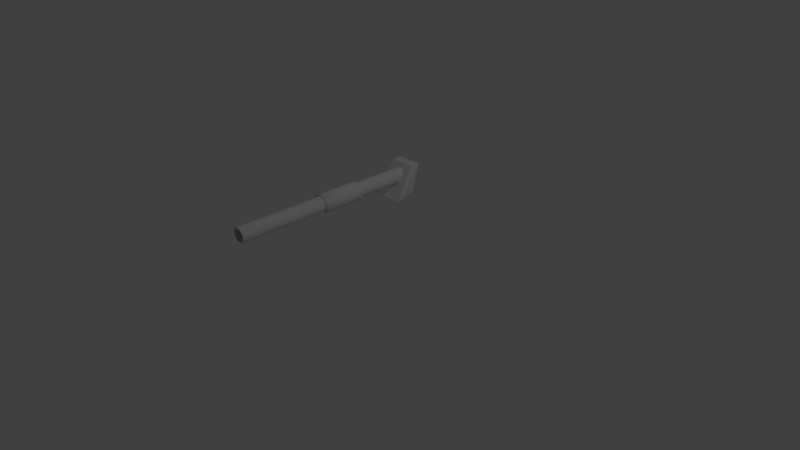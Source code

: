 # Source: cannon.blend  (saved by Blender 2.69.0; exported with 4.5.12 LTS)
import bpy
from mathutils import Matrix  # noqa: F401  (used for matrix-valued properties, if any)

bpy.ops.wm.read_factory_settings(use_empty=True)
scene = bpy.context.scene
scene.name = 'Scene'

# ---- collections
col_collection_1 = bpy.data.collections.new('Collection 1'); scene.collection.children.link(col_collection_1)

# ---- world
world_world = bpy.data.worlds.new('World'); scene.world = world_world
world_world.color = (0.05088, 0.05088, 0.05088)
world_world.use_sun_shadow = False
world_world.sun_shadow_jitter_overblur = 0.0
world_world.cycles.sampling_method = 'MANUAL'
world_world.cycles.sample_map_resolution = 256

# ---- cameras
cam_camera = bpy.data.cameras.new('Camera')
cam_camera.clip_end = 100.0
cam_camera.lens = 35.0
cam_camera.sensor_width = 32.0
cam_camera.sensor_height = 18.0
cam_camera.ortho_scale = 7.314
cam_camera.dof.focus_distance = 0.0
cam_camera.dof.aperture_fstop = 128.0

# ---- lights
light_lamp = bpy.data.lights.new('Lamp', 'POINT')
light_lamp.transmission_factor = 0.0
light_lamp.cutoff_distance = 30.0
light_lamp.energy = 100.0
light_lamp.shadow_buffer_clip_start = 1.001
light_lamp.shadow_soft_size = 0.1
light_lamp.shadow_maximum_resolution = 0.006
light_lamp.use_absolute_resolution = True
light_lamp.cycles.use_multiple_importance_sampling = False
light_lamp_001 = bpy.data.lights.new('Lamp.001', 'POINT')
light_lamp_001.transmission_factor = 0.0
light_lamp_001.cutoff_distance = 30.0
light_lamp_001.energy = 100.0
light_lamp_001.shadow_buffer_clip_start = 1.001
light_lamp_001.shadow_soft_size = 0.1
light_lamp_001.shadow_maximum_resolution = 0.006
light_lamp_001.use_absolute_resolution = True
light_lamp_001.cycles.use_multiple_importance_sampling = False

# ---- meshes
me_cube = bpy.data.meshes.new('Cube')
me_cube.from_pydata([(-1.261, -0.72, -0.9753), (-1.0, 1.0, -0.6897), (1.0, 1.0, -0.6897), (1.261, -0.72, -0.9753), (-0.929, 0.9065, 1.326), (-1.0, 1.612, 1.333), (1.0, 1.612, 1.333), (0.929, 0.9065, 1.326)], [], [(4, 5, 1, 0), (5, 6, 2, 1), (6, 7, 3, 2), (7, 4, 0, 3), (0, 1, 2, 3), (7, 6, 5, 4)])
me_cube.use_remesh_preserve_volume = False
me_cube.use_remesh_preserve_attributes = False
me_cube.use_mirror_vertex_groups = False
me_cube.update()
me_cylinder = bpy.data.meshes.new('Cylinder')
me_cylinder.from_pydata([(0.0, 1.0, -1.0), (0.0, 1.0, 1.0), (0.1951, 0.9808, -1.0), (0.1951, 0.9808, 1.0), (0.3827, 0.9239, -1.0), (0.3827, 0.9239, 1.0), (0.5556, 0.8315, -1.0), (0.5556, 0.8315, 1.0), (0.7071, 0.7071, -1.0), (0.7071, 0.7071, 1.0), (0.8315, 0.5556, -1.0), (0.8315, 0.5556, 1.0), (0.9239, 0.3827, -1.0), (0.9239, 0.3827, 1.0), (0.9808, 0.1951, -1.0), (0.9808, 0.1951, 1.0), (1.0, 7.55e-08, -1.0), (1.0, 7.55e-08, 1.0), (0.9808, -0.1951, -1.0), (0.9808, -0.1951, 1.0), (0.9239, -0.3827, -1.0), (0.9239, -0.3827, 1.0), (0.8315, -0.5556, -1.0), (0.8315, -0.5556, 1.0), (0.7071, -0.7071, -1.0), (0.7071, -0.7071, 1.0), (0.5556, -0.8315, -1.0), (0.5556, -0.8315, 1.0), (0.3827, -0.9239, -1.0), (0.3827, -0.9239, 1.0), (0.1951, -0.9808, -1.0), (0.1951, -0.9808, 1.0), (-3.258e-07, -1.0, -1.0), (-3.258e-07, -1.0, 1.0), (-0.1951, -0.9808, -1.0), (-0.1951, -0.9808, 1.0), (-0.3827, -0.9239, -1.0), (-0.3827, -0.9239, 1.0), (-0.5556, -0.8315, -1.0), (-0.5556, -0.8315, 1.0), (-0.7071, -0.7071, -1.0), (-0.7071, -0.7071, 1.0), (-0.8315, -0.5556, -1.0), (-0.8315, -0.5556, 1.0), (-0.9239, -0.3827, -1.0), (-0.9239, -0.3827, 1.0), (-0.9808, -0.1951, -1.0), (-0.9808, -0.1951, 1.0), (-1.0, 9.656e-07, -1.0), (-1.0, 9.656e-07, 1.0), (-0.9808, 0.1951, -1.0), (-0.9808, 0.1951, 1.0), (-0.9239, 0.3827, -1.0), (-0.9239, 0.3827, 1.0), (-0.8315, 0.5556, -1.0), (-0.8315, 0.5556, 1.0), (-0.7071, 0.7071, -1.0), (-0.7071, 0.7071, 1.0), (-0.5556, 0.8315, -1.0), (-0.5556, 0.8315, 1.0), (-0.3827, 0.9239, -1.0), (-0.3827, 0.9239, 1.0), (-0.1951, 0.9808, -1.0), (-0.1951, 0.9808, 1.0), (2.298e-08, 0.8064, -1.0), (0.1573, 0.7909, -1.0), (0.3086, 0.745, -1.0), (0.448, 0.6705, -1.0), (0.5702, 0.5702, -1.0), (0.6705, 0.448, -1.0), (0.745, 0.3086, -1.0), (0.7909, 0.1573, -1.0), (0.8064, 1.16e-07, -1.0), (0.7909, -0.1573, -1.0), (0.745, -0.3086, -1.0), (0.6705, -0.448, -1.0), (0.5702, -0.5702, -1.0), (0.448, -0.6705, -1.0), (0.3086, -0.745, -1.0), (0.1573, -0.7909, -1.0), (-2.398e-07, -0.8064, -1.0), (-0.1573, -0.7909, -1.0), (-0.3086, -0.745, -1.0), (-0.448, -0.6705, -1.0), (-0.5702, -0.5702, -1.0), (-0.6705, -0.448, -1.0), (-0.745, -0.3086, -1.0), (-0.7909, -0.1573, -1.0), (-0.8064, 8.339e-07, -1.0), (-0.7909, 0.1573, -1.0), (-0.745, 0.3086, -1.0), (-0.6705, 0.448, -1.0), (-0.5702, 0.5702, -1.0), (-0.448, 0.6705, -1.0), (-0.3086, 0.745, -1.0), (-0.1573, 0.7909, -1.0), (2.298e-08, 0.8064, -1.0), (0.1573, 0.7909, -1.0), (0.3086, 0.745, -1.0), (0.448, 0.6705, -1.0), (0.5702, 0.5702, -1.0), (0.6705, 0.448, -1.0), (0.745, 0.3086, -1.0), (0.7909, 0.1573, -1.0), (0.8064, 1.16e-07, -1.0), (0.7909, -0.1573, -1.0), (0.745, -0.3086, -1.0), (0.6705, -0.448, -1.0), (0.5702, -0.5702, -1.0), (0.448, -0.6705, -1.0), (0.3086, -0.745, -1.0), (0.1573, -0.7909, -1.0), (-2.398e-07, -0.8064, -1.0), (-0.1573, -0.7909, -1.0), (-0.3086, -0.745, -1.0), (-0.448, -0.6705, -1.0), (-0.5702, -0.5702, -1.0), (-0.6705, -0.448, -1.0), (-0.745, -0.3086, -1.0), (-0.7909, -0.1573, -1.0), (-0.8064, 8.339e-07, -1.0), (-0.7909, 0.1573, -1.0), (-0.745, 0.3086, -1.0), (-0.6705, 0.448, -1.0), (-0.5702, 0.5702, -1.0), (-0.448, 0.6705, -1.0), (-0.3086, 0.745, -1.0), (-0.1573, 0.7909, -1.0), (-2.815e-06, 0.8064, -0.0784), (0.1573, 0.7909, -0.0784), (0.3086, 0.745, -0.0784), (0.448, 0.6705, -0.0784), (0.5702, 0.5702, -0.0784), (0.6705, 0.448, -0.0784), (0.745, 0.3086, -0.0784), (0.7909, 0.1573, -0.0784), (0.8064, 3.783e-07, -0.0784), (0.7909, -0.1573, -0.0784), (0.745, -0.3086, -0.0784), (0.6705, -0.448, -0.0784), (0.5702, -0.5702, -0.0784), (0.448, -0.6705, -0.0784), (0.3086, -0.745, -0.0784), (0.1573, -0.7909, -0.0784), (-3.078e-06, -0.8064, -0.0784), (-0.1573, -0.7909, -0.0784), (-0.3086, -0.745, -0.0784), (-0.448, -0.6705, -0.0784), (-0.5702, -0.5702, -0.0784), (-0.6705, -0.448, -0.0784), (-0.745, -0.3086, -0.0784), (-0.7909, -0.1573, -0.0784), (-0.8064, 1.096e-06, -0.0784), (-0.7909, 0.1573, -0.0784), (-0.745, 0.3086, -0.0784), (-0.6705, 0.448, -0.0784), (-0.5702, 0.5702, -0.0784), (-0.448, 0.6705, -0.0784), (-0.3086, 0.745, -0.0784), (-0.1573, 0.7909, -0.0784)], [], [(0, 1, 3, 2), (2, 3, 5, 4), (4, 5, 7, 6), (6, 7, 9, 8), (8, 9, 11, 10), (10, 11, 13, 12), (12, 13, 15, 14), (14, 15, 17, 16), (16, 17, 19, 18), (18, 19, 21, 20), (20, 21, 23, 22), (22, 23, 25, 24), (24, 25, 27, 26), (26, 27, 29, 28), (28, 29, 31, 30), (30, 31, 33, 32), (32, 33, 35, 34), (34, 35, 37, 36), (36, 37, 39, 38), (38, 39, 41, 40), (40, 41, 43, 42), (42, 43, 45, 44), (44, 45, 47, 46), (46, 47, 49, 48), (48, 49, 51, 50), (50, 51, 53, 52), (52, 53, 55, 54), (54, 55, 57, 56), (56, 57, 59, 58), (58, 59, 61, 60), (3, 1, 63, 61, 59, 57, 55, 53, 51, 49, 47, 45, 43, 41, 39, 37, 35, 33, 31, 29, 27, 25, 23, 21, 19, 17, 15, 13, 11, 9, 7, 5), (62, 63, 1, 0), (60, 61, 63, 62), (52, 54, 91, 90), (91, 92, 124, 123), (8, 10, 69, 68), (30, 32, 80, 79), (58, 60, 94, 93), (36, 38, 83, 82), (0, 2, 65, 64), (14, 16, 72, 71), (42, 44, 86, 85), (20, 22, 75, 74), (48, 50, 89, 88), (4, 6, 67, 66), (26, 28, 78, 77), (54, 56, 92, 91), (32, 34, 81, 80), (10, 12, 70, 69), (60, 62, 95, 94), (38, 40, 84, 83), (16, 18, 73, 72), (44, 46, 87, 86), (22, 24, 76, 75), (50, 52, 90, 89), (6, 8, 68, 67), (28, 30, 79, 78), (56, 58, 93, 92), (34, 36, 82, 81), (12, 14, 71, 70), (62, 0, 64, 95), (40, 42, 85, 84), (18, 20, 74, 73), (46, 48, 88, 87), (2, 4, 66, 65), (24, 26, 77, 76), (125, 126, 158, 157), (80, 81, 113, 112), (69, 70, 102, 101), (89, 90, 122, 121), (67, 68, 100, 99), (78, 79, 111, 110), (87, 88, 120, 119), (65, 66, 98, 97), (76, 77, 109, 108), (85, 86, 118, 117), (74, 75, 107, 106), (94, 95, 127, 126), (83, 84, 116, 115), (72, 73, 105, 104), (92, 93, 125, 124), (81, 82, 114, 113), (70, 71, 103, 102), (90, 91, 123, 122), (68, 69, 101, 100), (79, 80, 112, 111), (88, 89, 121, 120), (66, 67, 99, 98), (77, 78, 110, 109), (86, 87, 119, 118), (64, 65, 97, 96), (75, 76, 108, 107), (95, 64, 96, 127), (84, 85, 117, 116), (73, 74, 106, 105), (93, 94, 126, 125), (82, 83, 115, 114), (71, 72, 104, 103), (128, 129, 130, 131, 132, 133, 134, 135, 136, 137, 138, 139, 140, 141, 142, 143, 144, 145, 146, 147, 148, 149, 150, 151, 152, 153, 154, 155, 156, 157, 158, 159), (114, 115, 147, 146), (103, 104, 136, 135), (123, 124, 156, 155), (112, 113, 145, 144), (101, 102, 134, 133), (121, 122, 154, 153), (99, 100, 132, 131), (110, 111, 143, 142), (119, 120, 152, 151), (97, 98, 130, 129), (108, 109, 141, 140), (117, 118, 150, 149), (106, 107, 139, 138), (126, 127, 159, 158), (115, 116, 148, 147), (104, 105, 137, 136), (124, 125, 157, 156), (113, 114, 146, 145), (102, 103, 135, 134), (122, 123, 155, 154), (100, 101, 133, 132), (111, 112, 144, 143), (120, 121, 153, 152), (98, 99, 131, 130), (109, 110, 142, 141), (118, 119, 151, 150), (96, 97, 129, 128), (107, 108, 140, 139), (127, 96, 128, 159), (116, 117, 149, 148), (105, 106, 138, 137)])
me_cylinder.polygons.foreach_set('use_smooth', [True] * 130)
me_cylinder.use_remesh_preserve_volume = False
me_cylinder.use_remesh_preserve_attributes = False
me_cylinder.use_mirror_vertex_groups = False
me_cylinder.update()
me_cylinder_002 = bpy.data.meshes.new('Cylinder.002')
me_cylinder_002.from_pydata([(0.0, 1.0, -1.0), (0.0, 1.0, 1.0), (0.1951, 0.9808, -1.0), (0.1951, 0.9808, 1.0), (0.3827, 0.9239, -1.0), (0.3827, 0.9239, 1.0), (0.5556, 0.8315, -1.0), (0.5556, 0.8315, 1.0), (0.7071, 0.7071, -1.0), (0.7071, 0.7071, 1.0), (0.8315, 0.5556, -1.0), (0.8315, 0.5556, 1.0), (0.9239, 0.3827, -1.0), (0.9239, 0.3827, 1.0), (0.9808, 0.1951, -1.0), (0.9808, 0.1951, 1.0), (1.0, 7.55e-08, -1.0), (1.0, 7.55e-08, 1.0), (0.9808, -0.1951, -1.0), (0.9808, -0.1951, 1.0), (0.9239, -0.3827, -1.0), (0.9239, -0.3827, 1.0), (0.8315, -0.5556, -1.0), (0.8315, -0.5556, 1.0), (0.7071, -0.7071, -1.0), (0.7071, -0.7071, 1.0), (0.5556, -0.8315, -1.0), (0.5556, -0.8315, 1.0), (0.3827, -0.9239, -1.0), (0.3827, -0.9239, 1.0), (0.1951, -0.9808, -1.0), (0.1951, -0.9808, 1.0), (-3.258e-07, -1.0, -1.0), (-3.258e-07, -1.0, 1.0), (-0.1951, -0.9808, -1.0), (-0.1951, -0.9808, 1.0), (-0.3827, -0.9239, -1.0), (-0.3827, -0.9239, 1.0), (-0.5556, -0.8315, -1.0), (-0.5556, -0.8315, 1.0), (-0.7071, -0.7071, -1.0), (-0.7071, -0.7071, 1.0), (-0.8315, -0.5556, -1.0), (-0.8315, -0.5556, 1.0), (-0.9239, -0.3827, -1.0), (-0.9239, -0.3827, 1.0), (-0.9808, -0.1951, -1.0), (-0.9808, -0.1951, 1.0), (-1.0, 9.656e-07, -1.0), (-1.0, 9.656e-07, 1.0), (-0.9808, 0.1951, -1.0), (-0.9808, 0.1951, 1.0), (-0.9239, 0.3827, -1.0), (-0.9239, 0.3827, 1.0), (-0.8315, 0.5556, -1.0), (-0.8315, 0.5556, 1.0), (-0.7071, 0.7071, -1.0), (-0.7071, 0.7071, 1.0), (-0.5556, 0.8315, -1.0), (-0.5556, 0.8315, 1.0), (-0.3827, 0.9239, -1.0), (-0.3827, 0.9239, 1.0), (-0.1951, 0.9808, -1.0), (-0.1951, 0.9808, 1.0)], [], [(0, 1, 3, 2), (2, 3, 5, 4), (4, 5, 7, 6), (6, 7, 9, 8), (8, 9, 11, 10), (10, 11, 13, 12), (12, 13, 15, 14), (14, 15, 17, 16), (16, 17, 19, 18), (18, 19, 21, 20), (20, 21, 23, 22), (22, 23, 25, 24), (24, 25, 27, 26), (26, 27, 29, 28), (28, 29, 31, 30), (30, 31, 33, 32), (32, 33, 35, 34), (34, 35, 37, 36), (36, 37, 39, 38), (38, 39, 41, 40), (40, 41, 43, 42), (42, 43, 45, 44), (44, 45, 47, 46), (46, 47, 49, 48), (48, 49, 51, 50), (50, 51, 53, 52), (52, 53, 55, 54), (54, 55, 57, 56), (56, 57, 59, 58), (58, 59, 61, 60), (3, 1, 63, 61, 59, 57, 55, 53, 51, 49, 47, 45, 43, 41, 39, 37, 35, 33, 31, 29, 27, 25, 23, 21, 19, 17, 15, 13, 11, 9, 7, 5), (62, 63, 1, 0), (60, 61, 63, 62), (0, 2, 4, 6, 8, 10, 12, 14, 16, 18, 20, 22, 24, 26, 28, 30, 32, 34, 36, 38, 40, 42, 44, 46, 48, 50, 52, 54, 56, 58, 60, 62)])
me_cylinder_002.polygons.foreach_set('use_smooth', [True] * 34)
me_cylinder_002.use_remesh_preserve_volume = False
me_cylinder_002.use_remesh_preserve_attributes = False
me_cylinder_002.use_mirror_vertex_groups = False
me_cylinder_002.update()

# ---- objects
ob_cube = bpy.data.objects.new('Cube', me_cube)
ob_cannon = bpy.data.objects.new('Cannon', me_cylinder)
ob_lamp = bpy.data.objects.new('Lamp', light_lamp)
ob_camera = bpy.data.objects.new('Camera', cam_camera)
ob_cannon_001 = bpy.data.objects.new('Cannon.001', me_cylinder_002)
ob_lamp_001 = bpy.data.objects.new('Lamp.001', light_lamp_001)

# ---- transforms, parenting, visibility, modifiers, constraints
ob_cube.location = (-0.07972, 0.439, 0.8422)
ob_cube.scale = (0.1737, 0.1737, 0.1737)
ob_cube.lineart.crease_threshold = 0.0
ob_cannon.location = (-0.08147, -0.6845, 0.9246)
ob_cannon.rotation_euler = (-1.571, -0.0, 3.142)
ob_cannon.scale = (-0.09982, -0.09982, -1.233)
ob_cannon.lineart.crease_threshold = 0.0
ob_lamp.location = (4.076, 1.005, 5.904)
ob_lamp.rotation_euler = (0.6503, 0.05522, 1.866)
ob_lamp.lock_rotations_4d = False
ob_lamp.empty_display_type = 'ARROWS'
ob_lamp.color = (0.0, 0.0, 0.0, 0.0)
ob_lamp.lineart.crease_threshold = 0.0
ob_camera.location = (7.481, -6.508, 5.344)
ob_camera.rotation_euler = (1.109, 0.01082, 0.8149)
ob_camera.lock_rotations_4d = False
ob_camera.empty_display_type = 'ARROWS'
ob_camera.color = (0.0, 0.0, 0.0, 0.0)
ob_camera.display_type = 'WIRE'
ob_camera.lineart.crease_threshold = 0.0
ob_cannon_001.location = (-0.08147, -0.4687, 0.9246)
ob_cannon_001.rotation_euler = (-1.571, -0.0, 3.142)
ob_cannon_001.scale = (-0.124, -0.124, -0.2754)
ob_cannon_001.lineart.crease_threshold = 0.0
ob_lamp_001.location = (-3.983, -1.771, -3.155)
ob_lamp_001.rotation_euler = (0.6503, 0.05522, 1.866)
ob_lamp_001.lock_rotations_4d = False
ob_lamp_001.empty_display_type = 'ARROWS'
ob_lamp_001.color = (0.0, 0.0, 0.0, 0.0)
ob_lamp_001.lineart.crease_threshold = 0.0

# ---- collection membership
col_collection_1.objects.link(ob_cube)
col_collection_1.objects.link(ob_cannon)
col_collection_1.objects.link(ob_lamp)
col_collection_1.objects.link(ob_camera)
col_collection_1.objects.link(ob_cannon_001)
col_collection_1.objects.link(ob_lamp_001)

# ---- scene / render settings (as saved in the file)
scene.camera = ob_camera
scene.frame_start = 1; scene.frame_end = 250; scene.frame_set(0)
scene.render.engine = 'BLENDER_EEVEE_NEXT'
scene.render.image_settings.compression = 90
scene.render.resolution_percentage = 50
scene.render.dither_intensity = 0.0
scene.cycles.use_denoising = False
scene.cycles.samples = 10
scene.cycles.sampling_pattern = 'TABULATED_SOBOL'
scene.cycles.light_sampling_threshold = 0.0
scene.cycles.use_adaptive_sampling = False
scene.cycles.use_light_tree = False
scene.cycles.blur_glossy = 0.0
scene.cycles.volume_bounces = 1
scene.cycles.pixel_filter_type = 'GAUSSIAN'
scene.cycles.sample_clamp_indirect = 0.0
scene.view_settings.view_transform = 'Standard'
bpy.context.view_layer.update()
